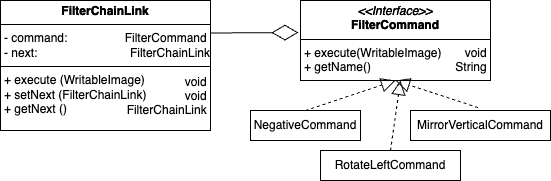

The diagram above was exported from draw.io. Its source (the exported page's mxGraphModel, read from the mxfile embedded in the PNG):
<mxGraphModel dx="1026" dy="650" grid="1" gridSize="10" guides="1" tooltips="1" connect="1" arrows="1" fold="1" page="1" pageScale="1" pageWidth="1169" pageHeight="827" math="0" shadow="0">
  <root>
    <mxCell id="0" />
    <mxCell id="1" parent="0" />
    <mxCell id="1A7HQZhdL2M7SUbS7QSZ-1" value="&lt;p style=&quot;margin:0px;margin-top:4px;text-align:center;&quot;&gt;&lt;b&gt;FilterChainLink&lt;/b&gt;&lt;/p&gt;&lt;hr size=&quot;1&quot; style=&quot;border-style:solid;&quot;&gt;&lt;p style=&quot;margin:0px;margin-left:4px;&quot;&gt;- command:&lt;/p&gt;&lt;p style=&quot;margin:0px;margin-left:4px;&quot;&gt;- next:&lt;/p&gt;&lt;hr size=&quot;1&quot; style=&quot;border-style:solid;&quot;&gt;&lt;p style=&quot;margin:0px;margin-left:4px;&quot;&gt;+ execute (WritableImage)&lt;/p&gt;&lt;p style=&quot;margin:0px;margin-left:4px;&quot;&gt;+ setNext (FilterChainLink)&lt;/p&gt;&lt;p style=&quot;margin:0px;margin-left:4px;&quot;&gt;+ getNext ()&lt;/p&gt;" style="verticalAlign=top;align=left;overflow=fill;html=1;whiteSpace=wrap;" parent="1" vertex="1">
      <mxGeometry x="440" y="170" width="210" height="130" as="geometry" />
    </mxCell>
    <mxCell id="1A7HQZhdL2M7SUbS7QSZ-2" value="&lt;p style=&quot;margin:0px;margin-top:4px;text-align:center;&quot;&gt;&lt;b&gt;FilterChainLink&lt;/b&gt;&lt;/p&gt;&lt;hr size=&quot;1&quot; style=&quot;border-style:solid;&quot;&gt;&lt;p style=&quot;text-align: right; margin: 0px 0px 0px 4px;&quot;&gt;FilterCommand&amp;nbsp;&lt;/p&gt;&lt;p style=&quot;text-align: right; margin: 0px 0px 0px 4px;&quot;&gt;FilterChainLink&lt;/p&gt;&lt;p style=&quot;text-align: right; margin: 0px 0px 0px 4px;&quot;&gt;&lt;/p&gt;&lt;p style=&quot;margin:0px;margin-left:4px;&quot;&gt;&lt;br&gt;&lt;/p&gt;&lt;p style=&quot;text-align: right; margin: 0px 0px 0px 4px;&quot;&gt;void&amp;nbsp;&lt;/p&gt;&lt;p style=&quot;text-align: right; margin: 0px 0px 0px 4px;&quot;&gt;void&amp;nbsp;&lt;/p&gt;&lt;p style=&quot;text-align: right; margin: 0px 0px 0px 4px;&quot;&gt;FilterChainLink&amp;nbsp;&lt;/p&gt;" style="verticalAlign=top;align=left;overflow=fill;html=1;whiteSpace=wrap;fillColor=none;" parent="1" vertex="1">
      <mxGeometry x="440" y="170" width="210" height="130" as="geometry" />
    </mxCell>
    <mxCell id="1A7HQZhdL2M7SUbS7QSZ-3" value="" style="endArrow=diamondThin;endFill=0;endSize=24;html=1;rounded=0;entryX=-0.011;entryY=0.4;entryDx=0;entryDy=0;entryPerimeter=0;exitX=1;exitY=0.25;exitDx=0;exitDy=0;" parent="1" target="1A7HQZhdL2M7SUbS7QSZ-5" edge="1" source="1A7HQZhdL2M7SUbS7QSZ-2">
      <mxGeometry width="160" relative="1" as="geometry">
        <mxPoint x="730" y="148" as="sourcePoint" />
        <mxPoint x="639.9999999999999" y="150.30999999999995" as="targetPoint" />
      </mxGeometry>
    </mxCell>
    <mxCell id="1A7HQZhdL2M7SUbS7QSZ-4" value="&lt;p style=&quot;margin:0px;margin-top:4px;text-align:center;&quot;&gt;&lt;i&gt;&amp;lt;&amp;lt;Interface&amp;gt;&amp;gt;&lt;/i&gt;&lt;br&gt;&lt;b&gt;FilterCommand&lt;/b&gt;&lt;/p&gt;&lt;hr size=&quot;1&quot; style=&quot;border-style:solid;&quot;&gt;&lt;p style=&quot;margin:0px;margin-left:4px;&quot;&gt;&lt;/p&gt;&lt;p style=&quot;margin:0px;margin-left:4px;&quot;&gt;+ execute(WritableImage)&lt;/p&gt;&lt;p style=&quot;margin:0px;margin-left:4px;&quot;&gt;+ getName()&lt;/p&gt;" style="verticalAlign=top;align=left;overflow=fill;html=1;whiteSpace=wrap;" parent="1" vertex="1">
      <mxGeometry x="740" y="170" width="190" height="80" as="geometry" />
    </mxCell>
    <mxCell id="1A7HQZhdL2M7SUbS7QSZ-5" value="&lt;p style=&quot;margin:0px;margin-top:4px;text-align:center;&quot;&gt;&lt;i&gt;&amp;lt;&amp;lt;Interface&amp;gt;&amp;gt;&lt;/i&gt;&lt;br&gt;&lt;b&gt;FilterCommand&lt;/b&gt;&lt;/p&gt;&lt;hr size=&quot;1&quot; style=&quot;border-style:solid;&quot;&gt;&lt;p style=&quot;margin:0px;margin-left:4px;&quot;&gt;&lt;/p&gt;&lt;p style=&quot;text-align: right; margin: 0px 0px 0px 4px;&quot;&gt;void&amp;nbsp;&lt;/p&gt;&lt;p style=&quot;text-align: right; margin: 0px 0px 0px 4px;&quot;&gt;String&amp;nbsp;&lt;/p&gt;" style="verticalAlign=top;align=left;overflow=fill;html=1;whiteSpace=wrap;fillColor=none;" parent="1" vertex="1">
      <mxGeometry x="740" y="170" width="190" height="80" as="geometry" />
    </mxCell>
    <mxCell id="1A7HQZhdL2M7SUbS7QSZ-6" value="" style="endArrow=block;dashed=1;endFill=0;endSize=12;html=1;rounded=0;entryX=0.5;entryY=1;entryDx=0;entryDy=0;exitX=0.5;exitY=0;exitDx=0;exitDy=0;" parent="1" source="1A7HQZhdL2M7SUbS7QSZ-7" target="1A7HQZhdL2M7SUbS7QSZ-5" edge="1">
      <mxGeometry width="160" relative="1" as="geometry">
        <mxPoint x="790" y="280" as="sourcePoint" />
        <mxPoint x="690" y="280" as="targetPoint" />
      </mxGeometry>
    </mxCell>
    <mxCell id="1A7HQZhdL2M7SUbS7QSZ-7" value="NegativeCommand" style="html=1;whiteSpace=wrap;" parent="1" vertex="1">
      <mxGeometry x="690" y="280" width="110" height="30" as="geometry" />
    </mxCell>
    <mxCell id="1A7HQZhdL2M7SUbS7QSZ-8" value="MirrorVerticalCommand" style="html=1;whiteSpace=wrap;" parent="1" vertex="1">
      <mxGeometry x="850" y="280" width="140" height="30" as="geometry" />
    </mxCell>
    <mxCell id="1A7HQZhdL2M7SUbS7QSZ-9" value="RotateLeftCommand" style="html=1;whiteSpace=wrap;" parent="1" vertex="1">
      <mxGeometry x="760" y="320" width="140" height="30" as="geometry" />
    </mxCell>
    <mxCell id="1A7HQZhdL2M7SUbS7QSZ-10" value="" style="endArrow=block;dashed=1;endFill=0;endSize=12;html=1;rounded=0;entryX=0.5;entryY=1;entryDx=0;entryDy=0;exitX=0.481;exitY=-0.098;exitDx=0;exitDy=0;exitPerimeter=0;" parent="1" source="1A7HQZhdL2M7SUbS7QSZ-8" target="1A7HQZhdL2M7SUbS7QSZ-5" edge="1">
      <mxGeometry width="160" relative="1" as="geometry">
        <mxPoint x="755" y="290" as="sourcePoint" />
        <mxPoint x="845" y="260" as="targetPoint" />
      </mxGeometry>
    </mxCell>
    <mxCell id="1A7HQZhdL2M7SUbS7QSZ-11" value="" style="endArrow=block;dashed=1;endFill=0;endSize=12;html=1;rounded=0;exitX=0.5;exitY=0;exitDx=0;exitDy=0;" parent="1" source="1A7HQZhdL2M7SUbS7QSZ-9" edge="1">
      <mxGeometry width="160" relative="1" as="geometry">
        <mxPoint x="927" y="287" as="sourcePoint" />
        <mxPoint x="840" y="250" as="targetPoint" />
      </mxGeometry>
    </mxCell>
  </root>
</mxGraphModel>